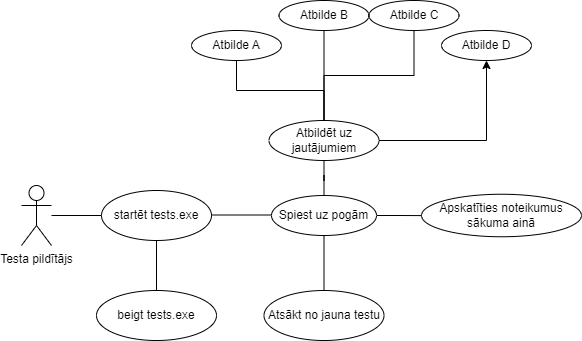

The diagram above was exported from draw.io. Its source (the exported page's mxGraphModel, read from the mxfile embedded in the PNG):
<mxGraphModel dx="1009" dy="550" grid="1" gridSize="10" guides="1" tooltips="1" connect="1" arrows="1" fold="1" page="1" pageScale="1" pageWidth="850" pageHeight="1100" math="0" shadow="0">
  <root>
    <mxCell id="0" />
    <mxCell id="1" parent="0" />
    <mxCell id="IBc5T6f13k1oT7cm5r7P-9" value="" style="edgeStyle=orthogonalEdgeStyle;rounded=0;orthogonalLoop=1;jettySize=auto;html=1;endArrow=none;endFill=0;" edge="1" parent="1" source="IBc5T6f13k1oT7cm5r7P-1" target="IBc5T6f13k1oT7cm5r7P-6">
      <mxGeometry relative="1" as="geometry" />
    </mxCell>
    <mxCell id="IBc5T6f13k1oT7cm5r7P-1" value="Testa pildītājs" style="shape=umlActor;verticalLabelPosition=bottom;verticalAlign=top;html=1;outlineConnect=0;" vertex="1" parent="1">
      <mxGeometry x="160" y="285" width="30" height="60" as="geometry" />
    </mxCell>
    <mxCell id="IBc5T6f13k1oT7cm5r7P-8" value="" style="edgeStyle=orthogonalEdgeStyle;rounded=0;orthogonalLoop=1;jettySize=auto;html=1;endArrow=none;endFill=0;" edge="1" parent="1" source="IBc5T6f13k1oT7cm5r7P-6" target="IBc5T6f13k1oT7cm5r7P-7">
      <mxGeometry relative="1" as="geometry" />
    </mxCell>
    <mxCell id="IBc5T6f13k1oT7cm5r7P-6" value="startēt tests.exe" style="ellipse;whiteSpace=wrap;html=1;" vertex="1" parent="1">
      <mxGeometry x="240" y="290" width="110" height="50" as="geometry" />
    </mxCell>
    <mxCell id="IBc5T6f13k1oT7cm5r7P-7" value="beigt tests.exe" style="ellipse;whiteSpace=wrap;html=1;" vertex="1" parent="1">
      <mxGeometry x="235" y="390" width="120" height="50" as="geometry" />
    </mxCell>
    <mxCell id="IBc5T6f13k1oT7cm5r7P-19" value="" style="edgeStyle=orthogonalEdgeStyle;rounded=0;orthogonalLoop=1;jettySize=auto;html=1;endArrow=none;endFill=0;" edge="1" parent="1" source="IBc5T6f13k1oT7cm5r7P-10" target="IBc5T6f13k1oT7cm5r7P-14">
      <mxGeometry relative="1" as="geometry" />
    </mxCell>
    <mxCell id="IBc5T6f13k1oT7cm5r7P-30" value="" style="edgeStyle=orthogonalEdgeStyle;rounded=0;orthogonalLoop=1;jettySize=auto;html=1;endArrow=none;endFill=0;" edge="1" parent="1" source="IBc5T6f13k1oT7cm5r7P-10" target="IBc5T6f13k1oT7cm5r7P-12">
      <mxGeometry relative="1" as="geometry" />
    </mxCell>
    <mxCell id="IBc5T6f13k1oT7cm5r7P-32" value="" style="edgeStyle=orthogonalEdgeStyle;rounded=0;orthogonalLoop=1;jettySize=auto;html=1;endArrow=none;endFill=0;" edge="1" parent="1" source="IBc5T6f13k1oT7cm5r7P-10" target="IBc5T6f13k1oT7cm5r7P-31">
      <mxGeometry relative="1" as="geometry" />
    </mxCell>
    <mxCell id="IBc5T6f13k1oT7cm5r7P-10" value="Spiest uz pogām" style="ellipse;whiteSpace=wrap;html=1;" vertex="1" parent="1">
      <mxGeometry x="410" y="295" width="105" height="40" as="geometry" />
    </mxCell>
    <mxCell id="IBc5T6f13k1oT7cm5r7P-12" value="Atsākt no jauna testu" style="ellipse;whiteSpace=wrap;html=1;" vertex="1" parent="1">
      <mxGeometry x="402.5" y="390" width="120" height="50" as="geometry" />
    </mxCell>
    <mxCell id="IBc5T6f13k1oT7cm5r7P-20" style="edgeStyle=orthogonalEdgeStyle;rounded=0;orthogonalLoop=1;jettySize=auto;html=1;entryX=0.5;entryY=1;entryDx=0;entryDy=0;endArrow=none;endFill=0;" edge="1" parent="1" source="IBc5T6f13k1oT7cm5r7P-14" target="IBc5T6f13k1oT7cm5r7P-15">
      <mxGeometry relative="1" as="geometry" />
    </mxCell>
    <mxCell id="IBc5T6f13k1oT7cm5r7P-21" style="edgeStyle=orthogonalEdgeStyle;rounded=0;orthogonalLoop=1;jettySize=auto;html=1;endArrow=none;endFill=0;" edge="1" parent="1" source="IBc5T6f13k1oT7cm5r7P-14" target="IBc5T6f13k1oT7cm5r7P-16">
      <mxGeometry relative="1" as="geometry" />
    </mxCell>
    <mxCell id="IBc5T6f13k1oT7cm5r7P-23" style="edgeStyle=orthogonalEdgeStyle;rounded=0;orthogonalLoop=1;jettySize=auto;html=1;entryX=0.5;entryY=1;entryDx=0;entryDy=0;endArrow=none;endFill=0;" edge="1" parent="1" source="IBc5T6f13k1oT7cm5r7P-14" target="IBc5T6f13k1oT7cm5r7P-17">
      <mxGeometry relative="1" as="geometry">
        <mxPoint x="560" y="150" as="targetPoint" />
      </mxGeometry>
    </mxCell>
    <mxCell id="IBc5T6f13k1oT7cm5r7P-29" style="edgeStyle=orthogonalEdgeStyle;rounded=0;orthogonalLoop=1;jettySize=auto;html=1;entryX=0.5;entryY=1;entryDx=0;entryDy=0;" edge="1" parent="1" source="IBc5T6f13k1oT7cm5r7P-14" target="IBc5T6f13k1oT7cm5r7P-18">
      <mxGeometry relative="1" as="geometry" />
    </mxCell>
    <mxCell id="IBc5T6f13k1oT7cm5r7P-14" value="Atbildēt uz jautājumiem" style="ellipse;whiteSpace=wrap;html=1;" vertex="1" parent="1">
      <mxGeometry x="407.5" y="220" width="110" height="40" as="geometry" />
    </mxCell>
    <mxCell id="IBc5T6f13k1oT7cm5r7P-15" value="Atbilde A" style="ellipse;whiteSpace=wrap;html=1;" vertex="1" parent="1">
      <mxGeometry x="330" y="130" width="90" height="30" as="geometry" />
    </mxCell>
    <mxCell id="IBc5T6f13k1oT7cm5r7P-16" value="Atbilde B" style="ellipse;whiteSpace=wrap;html=1;" vertex="1" parent="1">
      <mxGeometry x="417.5" y="100" width="90" height="30" as="geometry" />
    </mxCell>
    <mxCell id="IBc5T6f13k1oT7cm5r7P-17" value="Atbilde C" style="ellipse;whiteSpace=wrap;html=1;" vertex="1" parent="1">
      <mxGeometry x="507.5" y="100" width="90" height="30" as="geometry" />
    </mxCell>
    <mxCell id="IBc5T6f13k1oT7cm5r7P-18" value="Atbilde D" style="ellipse;whiteSpace=wrap;html=1;" vertex="1" parent="1">
      <mxGeometry x="580" y="130" width="90" height="30" as="geometry" />
    </mxCell>
    <mxCell id="IBc5T6f13k1oT7cm5r7P-26" value="" style="edgeStyle=orthogonalEdgeStyle;rounded=0;orthogonalLoop=1;jettySize=auto;html=1;endArrow=none;endFill=0;" edge="1" parent="1">
      <mxGeometry relative="1" as="geometry">
        <mxPoint x="350" y="314.5" as="sourcePoint" />
        <mxPoint x="410" y="314.5" as="targetPoint" />
      </mxGeometry>
    </mxCell>
    <mxCell id="IBc5T6f13k1oT7cm5r7P-31" value="Apskatīties noteikumus sākuma ainā" style="ellipse;whiteSpace=wrap;html=1;" vertex="1" parent="1">
      <mxGeometry x="560" y="293.75" width="160" height="42.5" as="geometry" />
    </mxCell>
  </root>
</mxGraphModel>